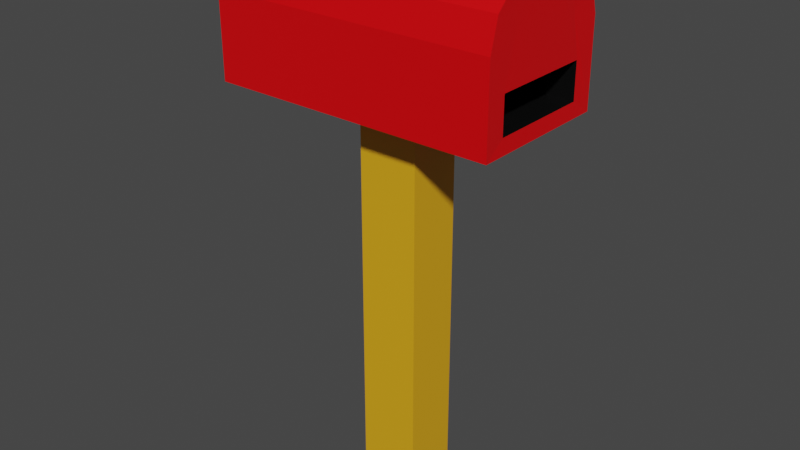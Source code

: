 # Source: PostBox.blend  (saved by Blender 2.80.74; exported with 4.5.12 LTS)
import bpy
from mathutils import Matrix  # noqa: F401  (used for matrix-valued properties, if any)

bpy.ops.wm.read_factory_settings(use_empty=True)
scene = bpy.context.scene
scene.name = 'Scene'

# ---- collections
col_collection = bpy.data.collections.new('Collection'); scene.collection.children.link(col_collection)

# ---- materials (node trees are filled in below, after node groups)
mat_material = bpy.data.materials.new('Material')
mat_material.alpha_threshold = 0.0
mat_material.use_transparent_shadow = False
mat_material.line_color = (0.0, 0.0, 0.0, 1.0)
mat_material_001 = bpy.data.materials.new('Material.001')
mat_material_001.use_transparent_shadow = False
mat_material_002 = bpy.data.materials.new('Material.002')
mat_material_002.use_transparent_shadow = False

# ---- material node trees
mat_material.use_nodes = True; mat_material.node_tree.nodes.clear()
_N = mat_material.node_tree.nodes; _L = mat_material.node_tree.links
n0 = _N.new('ShaderNodeOutputMaterial'); n0.name = 'Material Output'; n0.location = (300, 300)
n1 = _N.new('ShaderNodeBsdfPrincipled'); n1.name = 'Principled BSDF'; n1.location = (10, 300)
n1.distribution = 'GGX'
n1.subsurface_method = 'BURLEY'
n1.inputs[0].default_value = (0.8, 0.0, 0.002643, 1.0)
n1.inputs[2].default_value = 0.4
n1.inputs[3].default_value = 1.45
n1.inputs[27].default_value = (0.0, 0.0, 0.0, 1.0)
n1.inputs[28].default_value = 1.0
_L.new(n1.outputs[0], n0.inputs[0])
n0.is_active_output = True
mat_material_001.use_nodes = True; mat_material_001.node_tree.nodes.clear()
_N = mat_material_001.node_tree.nodes; _L = mat_material_001.node_tree.links
n0 = _N.new('ShaderNodeOutputMaterial'); n0.name = 'Material Output'; n0.location = (300, 300)
n1 = _N.new('ShaderNodeBsdfPrincipled'); n1.name = 'Principled BSDF'; n1.location = (10, 300)
n1.distribution = 'GGX'
n1.subsurface_method = 'BURLEY'
n1.inputs[0].default_value = (0.8, 0.388, 0.01025, 1.0)
n1.inputs[3].default_value = 1.45
n1.inputs[27].default_value = (0.0, 0.0, 0.0, 1.0)
n1.inputs[28].default_value = 1.0
_L.new(n1.outputs[0], n0.inputs[0])
n0.is_active_output = True
mat_material_002.use_nodes = True; mat_material_002.node_tree.nodes.clear()
_N = mat_material_002.node_tree.nodes; _L = mat_material_002.node_tree.links
n0 = _N.new('ShaderNodeOutputMaterial'); n0.name = 'Material Output'; n0.location = (300, 300)
n1 = _N.new('ShaderNodeBsdfPrincipled'); n1.name = 'Principled BSDF'; n1.location = (10, 300)
n1.distribution = 'GGX'
n1.subsurface_method = 'BURLEY'
n1.inputs[0].default_value = (0.0, 0.0, 0.0, 1.0)
n1.inputs[3].default_value = 1.45
n1.inputs[27].default_value = (0.0, 0.0, 0.0, 1.0)
n1.inputs[28].default_value = 1.0
_L.new(n1.outputs[0], n0.inputs[0])
n0.is_active_output = True

# ---- world
world_world = bpy.data.worlds.new('World'); scene.world = world_world
world_world.use_nodes = True; world_world.node_tree.nodes.clear()
_N = world_world.node_tree.nodes; _L = world_world.node_tree.links
n0 = _N.new('ShaderNodeOutputWorld'); n0.name = 'World Output'; n0.location = (300, 300)
n1 = _N.new('ShaderNodeBackground'); n1.name = 'Background'; n1.location = (10, 300)
n1.inputs[0].default_value = (0.05088, 0.05088, 0.05088, 1.0)
_L.new(n1.outputs[0], n0.inputs[0])
n0.is_active_output = True
world_world.color = (0.05088, 0.05088, 0.05088)
world_world.use_sun_shadow = False
world_world.sun_shadow_jitter_overblur = 0.0

# ---- meshes
me_cube = bpy.data.meshes.new('Cube')
me_cube.from_pydata([(1.987, 0.7, -0.3), (1.987, 0.7, -0.7962), (1.987, -0.7, -0.3), (1.987, -0.7, -0.7962), (-0.3, 0.3885, -1.0), (-0.3, -0.3885, -1.0), (0.55, 0.3885, -1.0), (0.55, -0.3885, -1.0), (-2.0, 0.1696, 1.0), (-2.0, 1.0, 0.1696), (-2.0, 0.5848, 0.8887), (-2.0, 0.8887, 0.5848), (-2.0, -1.0, 0.1696), (-2.0, -0.1696, 1.0), (-2.0, -0.8887, 0.5848), (-2.0, -0.5848, 0.8887), (2.0, 1.0, 0.1696), (2.0, 0.1696, 1.0), (1.989, 0.5769, 0.2856), (2.0, 0.8887, 0.5848), (2.0, 0.5848, 0.8887), (2.0, -0.1696, 1.0), (2.0, -1.0, 0.1696), (1.99, -0.554, 0.2996), (2.0, -0.5848, 0.8887), (2.0, -0.8887, 0.5848), (1.13, 0.7, -0.3), (1.13, 0.7, -0.7962), (1.13, -0.7, -0.3), (1.13, -0.7, -0.7962), (-2.0, 1.0, -1.0), (-2.0, -1.0, -1.0), (2.0, 1.0, -1.0), (2.0, -1.0, -1.0), (-0.3, 0.3885, -6.493), (-0.3, -0.3885, -6.493), (0.55, 0.3885, -6.493), (0.55, -0.3885, -6.493)], [], [(33, 22, 12, 31), (0, 1, 32, 16, 18), (17, 8, 13, 21), (7, 5, 35, 37), (2, 3, 29, 28), (31, 12, 14, 15, 13, 8, 10, 11, 9, 30), (2, 0, 18, 17, 21, 23), (3, 2, 23, 22, 33), (1, 3, 33, 32), (16, 19, 18), (19, 20, 18), (20, 17, 18), (21, 24, 23), (24, 25, 23), (25, 22, 23), (21, 13, 15, 24), (24, 15, 14, 25), (25, 14, 12, 22), (8, 17, 20, 10), (10, 20, 19, 11), (11, 19, 16, 9), (30, 9, 16, 32), (27, 26, 28, 29), (0, 2, 28, 26), (1, 0, 26, 27), (3, 1, 27, 29), (4, 5, 31, 30), (6, 4, 30, 32), (5, 7, 33, 31), (7, 6, 32, 33), (34, 36, 37, 35), (5, 4, 34, 35), (6, 7, 37, 36), (4, 6, 36, 34)])
me_cube.polygons.foreach_set('material_index', [0, 0, 0, 1, 2, 0, 0, 0, 0, 0, 0, 0, 0, 0, 0, 0, 0, 0, 0, 0, 0, 0, 2, 2, 2, 2, 0, 0, 0, 0, 1, 1, 1, 1])
_uv = me_cube.uv_layers.new(name='UVMap')
_uv.uv.foreach_set('vector', [0.375, 0.25, 0.5212, 0.25, 0.5212, 0.5, 0.375, 0.5, 0.3066, 0.5684, 0.1934, 0.5684, 0.125, 0.5, 0.2712, 0.5, 0.3201, 0.5549, 0.375, 0.1038, 0.625, 0.1038, 0.625, 0.1462, 0.375, 0.1462, 0.5868, 0.9236, 0.4132, 0.9236, 0.4132, 0.9236, 0.5868, 0.9236, 0.3066, 0.6816, 0.1934, 0.6816, 0.1934, 0.6816, 0.3066, 0.6816, 0.375, 0.5, 0.5212, 0.5, 0.5731, 0.5139, 0.6111, 0.5519, 0.625, 0.6038, 0.625, 0.6462, 0.6111, 0.6981, 0.5731, 0.7361, 0.5212, 0.75, 0.375, 0.75, 0.3066, 0.6816, 0.3066, 0.5684, 0.3201, 0.5549, 0.375, 0.6038, 0.375, 0.6462, 0.3212, 0.6962, 0.1934, 0.6816, 0.3066, 0.6816, 0.3212, 0.6962, 0.2712, 0.75, 0.125, 0.75, 0.1934, 0.5684, 0.1934, 0.6816, 0.125, 0.75, 0.125, 0.5, 0.2712, 0.5, 0.3231, 0.5, 0.3201, 0.5549, 0.3231, 0.5, 0.3547, 0.5203, 0.3201, 0.5549, 0.3547, 0.5203, 0.347, 0.528, 0.3201, 0.5549, 0.375, 0.6462, 0.375, 0.6981, 0.3212, 0.6962, 0.375, 0.6981, 0.3484, 0.7234, 0.3212, 0.6962, 0.3484, 0.7234, 0.3296, 0.7046, 0.3212, 0.6962, 0.375, 0.1462, 0.625, 0.1462, 0.625, 0.1981, 0.375, 0.1981, 0.375, 0.1981, 0.625, 0.1981, 0.625, 0.25, 0.375, 0.25, 0.5731, 0.25, 0.5731, 0.5, 0.5212, 0.5, 0.5212, 0.25, 0.625, 0.1038, 0.375, 0.1038, 0.375, 0.0519, 0.625, 0.0519, 0.625, 0.0519, 0.375, 0.0519, 0.375, 0.0, 0.625, 0.0, 0.8231, 0.5, 0.8231, 0.75, 0.7712, 0.75, 0.7712, 0.5, 0.625, 0.5, 0.7712, 0.5, 0.7712, 0.75, 0.625, 0.75, 0.1934, 0.5684, 0.3066, 0.5684, 0.3066, 0.6816, 0.1934, 0.6816, 0.3066, 0.5684, 0.3066, 0.6816, 0.3066, 0.6816, 0.3066, 0.5684, 0.1934, 0.5684, 0.3066, 0.5684, 0.3066, 0.5684, 0.1934, 0.5684, 0.1934, 0.6816, 0.1934, 0.5684, 0.1934, 0.5684, 0.1934, 0.6816, 0.4132, 0.8264, 0.4132, 0.9236, 0.375, 1.0, 0.375, 0.75, 0.5868, 0.8264, 0.4132, 0.8264, 0.375, 0.75, 0.625, 0.75, 0.4132, 0.9236, 0.5868, 0.9236, 0.625, 1.0, 0.375, 1.0, 0.5868, 0.9236, 0.5868, 0.8264, 0.625, 0.75, 0.625, 1.0, 0.4132, 0.8264, 0.5868, 0.8264, 0.5868, 0.9236, 0.4132, 0.9236, 0.4132, 0.9236, 0.4132, 0.8264, 0.4132, 0.8264, 0.4132, 0.9236, 0.5868, 0.8264, 0.5868, 0.9236, 0.5868, 0.9236, 0.5868, 0.8264, 0.4132, 0.8264, 0.5868, 0.8264, 0.5868, 0.8264, 0.4132, 0.8264])
me_cube.materials.append(mat_material)
me_cube.materials.append(mat_material_001)
me_cube.materials.append(mat_material_002)
me_cube.use_remesh_preserve_volume = False
me_cube.use_remesh_preserve_attributes = False
me_cube.use_mirror_vertex_groups = False
me_cube.update()

# ---- objects
ob_cube = bpy.data.objects.new('Cube', me_cube)

# ---- transforms, parenting, visibility, modifiers, constraints
ob_cube.location = (0.0, 0.0, 0.0)
ob_cube.lock_rotations_4d = False
ob_cube.empty_display_type = 'ARROWS'
ob_cube.lineart.crease_threshold = 0.0
_vg = ob_cube.vertex_groups.new(name='Post')
_vg = ob_cube.vertex_groups.new(name='Group')
_vg = ob_cube.vertex_groups.new(name='Group.001')

# ---- collection membership
col_collection.objects.link(ob_cube)

# ---- scene / render settings (as saved in the file)
scene.frame_start = 1; scene.frame_end = 250; scene.frame_set(1)
scene.render.engine = 'BLENDER_EEVEE_NEXT'
scene.cycles.use_denoising = False
scene.cycles.samples = 128
scene.cycles.sampling_pattern = 'TABULATED_SOBOL'
scene.cycles.use_adaptive_sampling = False
scene.cycles.use_light_tree = False
scene.view_settings.view_transform = 'Filmic'
bpy.context.view_layer.update()

# ---- added for rendering (the .blend has no active camera and no usable light): camera, sun
cam_auto = bpy.data.cameras.new('AutoCamera')
cam_auto.lens = 50.0
cam_auto.sensor_width = 36.0
cam_auto.clip_end = 1000.0
ob_auto_camera = bpy.data.objects.new('AutoCamera', cam_auto)
scene.collection.objects.link(ob_auto_camera)
ob_auto_camera.location = (8.0737, -9.68843, 3.71241)
ob_auto_camera.rotation_euler = (1.09748, -7.21219e-08, 0.694738)
scene.camera = ob_auto_camera
light_auto_sun = bpy.data.lights.new('AutoSun', 'SUN')
light_auto_sun.energy = 3.0
light_auto_sun.angle = 0.0523599
ob_auto_sun = bpy.data.objects.new('AutoSun', light_auto_sun)
scene.collection.objects.link(ob_auto_sun)
ob_auto_sun.rotation_euler = (0.872665, 0.174533, 0.523599)
bpy.context.view_layer.update()
